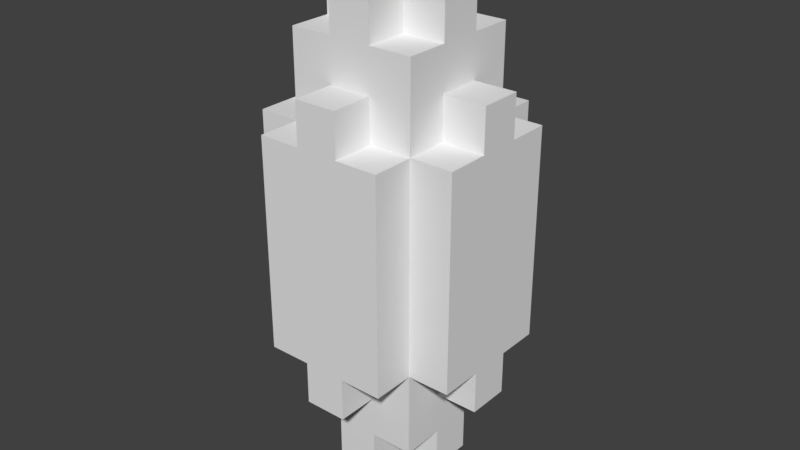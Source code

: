 # Source: RedCrystalTurret.blend  (saved by Blender 2.79.0; exported with 4.5.12 LTS)
import bpy
from mathutils import Matrix  # noqa: F401  (used for matrix-valued properties, if any)

bpy.ops.wm.read_factory_settings(use_empty=True)
scene = bpy.context.scene
scene.name = 'Scene'

# ---- collections
col_collection_1 = bpy.data.collections.new('Collection 1'); scene.collection.children.link(col_collection_1)

# ---- world
world_world = bpy.data.worlds.new('World'); scene.world = world_world
world_world.color = (0.05088, 0.05088, 0.05088)
world_world.use_sun_shadow = False
world_world.sun_shadow_jitter_overblur = 0.0
world_world.cycles.sampling_method = 'MANUAL'

# ---- meshes
me_redcrystalturret = bpy.data.meshes.new('RedCrystalTurret')
me_redcrystalturret.from_pydata([(-0.02699, -0.02699, -0.3508), (-0.02699, -0.02699, -0.2968), (-0.02699, 0.02699, -0.2968), (-0.02699, 0.02699, -0.3508), (-0.02699, -0.08096, -0.2968), (-0.02699, -0.08096, -0.2429), (-0.02699, -0.02699, -0.2429), (-0.08096, -0.02699, -0.2968), (-0.08096, -0.02699, -0.2429), (-0.08096, 0.02699, -0.2429), (-0.08096, 0.02699, -0.2968), (-0.02699, 0.02699, -0.2429), (-0.02699, 0.08096, -0.2429), (-0.02699, 0.08096, -0.2968), (-0.08096, -0.08096, -0.2429), (-0.08096, -0.08096, -0.1889), (-0.08096, -0.02699, -0.1889), (-0.08096, 0.02699, -0.1889), (-0.08096, 0.08096, -0.1889), (-0.08096, 0.08096, -0.2429), (-0.02699, -0.1349, -0.1889), (-0.02699, -0.1349, -0.1349), (-0.02699, -0.08096, -0.1349), (-0.02699, -0.08096, -0.1889), (-0.08096, -0.08096, -0.1349), (-0.08096, -0.02699, -0.1349), (-0.1349, -0.02699, -0.1889), (-0.1349, -0.02699, -0.1349), (-0.1349, 0.02699, -0.1349), (-0.1349, 0.02699, -0.1889), (-0.08096, 0.02699, -0.1349), (-0.08096, 0.08096, -0.1349), (-0.02699, 0.08096, -0.1889), (-0.02699, 0.08096, -0.1349), (-0.02699, 0.1349, -0.1349), (-0.02699, 0.1349, -0.1889), (-0.08096, -0.1349, -0.1349), (-0.08096, -0.1349, -0.08096), (-0.08096, -0.08096, -0.08096), (-0.1349, -0.08096, -0.1349), (-0.1349, -0.08096, -0.08096), (-0.1349, -0.02699, -0.08096), (-0.1349, 0.02699, -0.08096), (-0.1349, 0.08096, -0.08096), (-0.1349, 0.08096, -0.1349), (-0.08096, 0.08096, -0.08096), (-0.08096, 0.1349, -0.08096), (-0.08096, 0.1349, -0.1349), (-0.08096, -0.1349, -0.02699), (-0.08096, -0.08096, -0.02699), (-0.1349, -0.08096, -0.02699), (-0.1349, -0.02699, -0.02699), (-0.1349, 0.02699, -0.02699), (-0.1349, 0.08096, -0.02699), (-0.08096, 0.08096, -0.02699), (-0.08096, 0.1349, -0.02699), (-0.08096, -0.1349, 0.02699), (-0.08096, -0.08096, 0.02699), (-0.1349, -0.08096, 0.02699), (-0.1349, -0.02699, 0.02699), (-0.1349, 0.02699, 0.02699), (-0.1349, 0.08096, 0.02699), (-0.08096, 0.08096, 0.02699), (-0.08096, 0.1349, 0.02699), (-0.08096, -0.1349, 0.08096), (-0.08096, -0.08096, 0.08096), (-0.1349, -0.08096, 0.08096), (-0.1349, -0.02699, 0.08096), (-0.1349, 0.02699, 0.08096), (-0.1349, 0.08096, 0.08096), (-0.08096, 0.08096, 0.08096), (-0.08096, 0.1349, 0.08096), (-0.08096, -0.1349, 0.1349), (-0.08096, -0.08096, 0.1349), (-0.1349, -0.08096, 0.1349), (-0.1349, -0.02699, 0.1349), (-0.1349, 0.02699, 0.1349), (-0.1349, 0.08096, 0.1349), (-0.08096, 0.08096, 0.1349), (-0.08096, 0.1349, 0.1349), (-0.02699, -0.1349, 0.1349), (-0.02699, -0.1349, 0.1889), (-0.02699, -0.08096, 0.1889), (-0.02699, -0.08096, 0.1349), (-0.08096, -0.08096, 0.1889), (-0.08096, -0.02699, 0.1889), (-0.08096, -0.02699, 0.1349), (-0.1349, -0.02699, 0.1889), (-0.1349, 0.02699, 0.1889), (-0.08096, 0.02699, 0.1349), (-0.08096, 0.02699, 0.1889), (-0.08096, 0.08096, 0.1889), (-0.02699, 0.08096, 0.1349), (-0.02699, 0.08096, 0.1889), (-0.02699, 0.1349, 0.1889), (-0.02699, 0.1349, 0.1349), (-0.08096, -0.08096, 0.2429), (-0.08096, -0.02699, 0.2429), (-0.08096, 0.02699, 0.2429), (-0.08096, 0.08096, 0.2429), (-0.02699, -0.08096, 0.2429), (-0.02699, -0.08096, 0.2968), (-0.02699, -0.02699, 0.2968), (-0.02699, -0.02699, 0.2429), (-0.08096, -0.02699, 0.2968), (-0.08096, 0.02699, 0.2968), (-0.02699, 0.02699, 0.2429), (-0.02699, 0.02699, 0.2968), (-0.02699, 0.08096, 0.2968), (-0.02699, 0.08096, 0.2429), (-0.02699, -0.02699, 0.3508), (-0.02699, 0.02699, 0.3508), (0.02699, -0.02699, -0.3508), (0.02699, 0.02699, -0.3508), (0.02699, 0.02699, -0.2968), (0.02699, -0.02699, -0.2968), (0.02699, -0.08096, -0.2968), (0.02699, -0.02699, -0.2429), (0.02699, -0.08096, -0.2429), (0.08096, -0.02699, -0.2968), (0.08096, 0.02699, -0.2968), (0.08096, 0.02699, -0.2429), (0.08096, -0.02699, -0.2429), (0.02699, 0.08096, -0.2968), (0.02699, 0.08096, -0.2429), (0.02699, 0.02699, -0.2429), (0.08096, -0.08096, -0.2429), (0.08096, -0.02699, -0.1889), (0.08096, -0.08096, -0.1889), (0.08096, 0.02699, -0.1889), (0.08096, 0.08096, -0.2429), (0.08096, 0.08096, -0.1889), (0.02699, -0.1349, -0.1889), (0.02699, -0.08096, -0.1889), (0.02699, -0.08096, -0.1349), (0.02699, -0.1349, -0.1349), (0.08096, -0.02699, -0.1349), (0.08096, -0.08096, -0.1349), (0.1349, -0.02699, -0.1889), (0.1349, 0.02699, -0.1889), (0.1349, 0.02699, -0.1349), (0.1349, -0.02699, -0.1349), (0.08096, 0.08096, -0.1349), (0.08096, 0.02699, -0.1349), (0.02699, 0.08096, -0.1889), (0.02699, 0.1349, -0.1889), (0.02699, 0.1349, -0.1349), (0.02699, 0.08096, -0.1349), (0.08096, -0.1349, -0.1349), (0.08096, -0.08096, -0.08096), (0.08096, -0.1349, -0.08096), (0.1349, -0.08096, -0.1349), (0.1349, -0.02699, -0.08096), (0.1349, -0.08096, -0.08096), (0.1349, 0.02699, -0.08096), (0.1349, 0.08096, -0.1349), (0.1349, 0.08096, -0.08096), (0.08096, 0.1349, -0.1349), (0.08096, 0.1349, -0.08096), (0.08096, 0.08096, -0.08096), (0.08096, -0.08096, -0.02699), (0.08096, -0.1349, -0.02699), (0.1349, -0.02699, -0.02699), (0.1349, -0.08096, -0.02699), (0.1349, 0.02699, -0.02699), (0.1349, 0.08096, -0.02699), (0.08096, 0.1349, -0.02699), (0.08096, 0.08096, -0.02699), (0.08096, -0.08096, 0.02699), (0.08096, -0.1349, 0.02699), (0.1349, -0.02699, 0.02699), (0.1349, -0.08096, 0.02699), (0.1349, 0.02699, 0.02699), (0.1349, 0.08096, 0.02699), (0.08096, 0.1349, 0.02699), (0.08096, 0.08096, 0.02699), (0.08096, -0.08096, 0.08096), (0.08096, -0.1349, 0.08096), (0.1349, -0.02699, 0.08096), (0.1349, -0.08096, 0.08096), (0.1349, 0.02699, 0.08096), (0.1349, 0.08096, 0.08096), (0.08096, 0.1349, 0.08096), (0.08096, 0.08096, 0.08096), (0.08096, -0.08096, 0.1349), (0.08096, -0.1349, 0.1349), (0.1349, -0.02699, 0.1349), (0.1349, -0.08096, 0.1349), (0.1349, 0.02699, 0.1349), (0.1349, 0.08096, 0.1349), (0.08096, 0.1349, 0.1349), (0.08096, 0.08096, 0.1349), (0.02699, -0.1349, 0.1349), (0.02699, -0.08096, 0.1349), (0.02699, -0.08096, 0.1889), (0.02699, -0.1349, 0.1889), (0.08096, -0.02699, 0.1349), (0.08096, -0.02699, 0.1889), (0.08096, -0.08096, 0.1889), (0.1349, 0.02699, 0.1889), (0.1349, -0.02699, 0.1889), (0.08096, 0.02699, 0.1349), (0.08096, 0.08096, 0.1889), (0.08096, 0.02699, 0.1889), (0.02699, 0.08096, 0.1349), (0.02699, 0.1349, 0.1349), (0.02699, 0.1349, 0.1889), (0.02699, 0.08096, 0.1889), (0.08096, -0.02699, 0.2429), (0.08096, -0.08096, 0.2429), (0.08096, 0.02699, 0.2429), (0.08096, 0.08096, 0.2429), (0.02699, -0.08096, 0.2429), (0.02699, -0.02699, 0.2429), (0.02699, -0.02699, 0.2968), (0.02699, -0.08096, 0.2968), (0.08096, 0.02699, 0.2968), (0.08096, -0.02699, 0.2968), (0.02699, 0.02699, 0.2429), (0.02699, 0.08096, 0.2429), (0.02699, 0.08096, 0.2968), (0.02699, 0.02699, 0.2968), (0.02699, 0.02699, 0.3508), (0.02699, -0.02699, 0.3508), (-0.02699, -0.1349, -0.08096), (0.02699, -0.1349, -0.08096), (-0.02699, -0.1349, -0.02699), (0.02699, -0.1349, -0.02699), (-0.02699, -0.1349, 0.02699), (0.02699, -0.1349, 0.02699), (-0.02699, -0.1349, 0.08096), (0.02699, -0.1349, 0.08096), (-0.02699, 0.1349, -0.08096), (0.02699, 0.1349, -0.08096), (-0.02699, 0.1349, -0.02699), (0.02699, 0.1349, -0.02699), (-0.02699, 0.1349, 0.02699), (0.02699, 0.1349, 0.02699), (-0.02699, 0.1349, 0.08096), (0.02699, 0.1349, 0.08096)], [], [(0, 1, 2, 3), (4, 5, 6, 1), (7, 8, 9, 10), (2, 11, 12, 13), (14, 15, 16, 8), (8, 16, 17, 9), (9, 17, 18, 19), (20, 21, 22, 23), (15, 24, 25, 16), (26, 27, 28, 29), (17, 30, 31, 18), (32, 33, 34, 35), (36, 37, 38, 24), (39, 40, 41, 27), (27, 41, 42, 28), (28, 42, 43, 44), (31, 45, 46, 47), (37, 48, 49, 38), (40, 50, 51, 41), (41, 51, 52, 42), (42, 52, 53, 43), (45, 54, 55, 46), (48, 56, 57, 49), (50, 58, 59, 51), (51, 59, 60, 52), (52, 60, 61, 53), (54, 62, 63, 55), (56, 64, 65, 57), (58, 66, 67, 59), (59, 67, 68, 60), (60, 68, 69, 61), (62, 70, 71, 63), (64, 72, 73, 65), (66, 74, 75, 67), (67, 75, 76, 68), (68, 76, 77, 69), (70, 78, 79, 71), (80, 81, 82, 83), (73, 84, 85, 86), (75, 87, 88, 76), (89, 90, 91, 78), (92, 93, 94, 95), (84, 96, 97, 85), (85, 97, 98, 90), (90, 98, 99, 91), (100, 101, 102, 103), (97, 104, 105, 98), (106, 107, 108, 109), (102, 110, 111, 107), (112, 113, 114, 115), (116, 115, 117, 118), (119, 120, 121, 122), (114, 123, 124, 125), (126, 122, 127, 128), (122, 121, 129, 127), (121, 130, 131, 129), (132, 133, 134, 135), (128, 127, 136, 137), (138, 139, 140, 141), (129, 131, 142, 143), (144, 145, 146, 147), (148, 137, 149, 150), (151, 141, 152, 153), (141, 140, 154, 152), (140, 155, 156, 154), (142, 157, 158, 159), (150, 149, 160, 161), (153, 152, 162, 163), (152, 154, 164, 162), (154, 156, 165, 164), (159, 158, 166, 167), (161, 160, 168, 169), (163, 162, 170, 171), (162, 164, 172, 170), (164, 165, 173, 172), (167, 166, 174, 175), (169, 168, 176, 177), (171, 170, 178, 179), (170, 172, 180, 178), (172, 173, 181, 180), (175, 174, 182, 183), (177, 176, 184, 185), (179, 178, 186, 187), (178, 180, 188, 186), (180, 181, 189, 188), (183, 182, 190, 191), (192, 193, 194, 195), (184, 196, 197, 198), (186, 188, 199, 200), (201, 191, 202, 203), (204, 205, 206, 207), (198, 197, 208, 209), (197, 203, 210, 208), (203, 202, 211, 210), (212, 213, 214, 215), (208, 210, 216, 217), (218, 219, 220, 221), (214, 221, 222, 223), (0, 112, 115, 1), (4, 116, 118, 5), (7, 1, 6, 8), (115, 119, 122, 117), (14, 5, 23, 15), (5, 118, 133, 23), (118, 126, 128, 133), (20, 132, 135, 21), (15, 23, 22, 24), (133, 128, 137, 134), (26, 16, 25, 27), (127, 138, 141, 136), (36, 21, 224, 37), (21, 135, 225, 224), (135, 148, 150, 225), (39, 24, 38, 40), (137, 151, 153, 149), (37, 224, 226, 48), (224, 225, 227, 226), (225, 150, 161, 227), (40, 38, 49, 50), (149, 153, 163, 160), (48, 226, 228, 56), (226, 227, 229, 228), (227, 161, 169, 229), (50, 49, 57, 58), (160, 163, 171, 168), (56, 228, 230, 64), (228, 229, 231, 230), (229, 169, 177, 231), (58, 57, 65, 66), (168, 171, 179, 176), (64, 230, 80, 72), (230, 231, 192, 80), (231, 177, 185, 192), (66, 65, 73, 74), (176, 179, 187, 184), (80, 192, 195, 81), (73, 83, 82, 84), (193, 184, 198, 194), (75, 86, 85, 87), (196, 186, 200, 197), (84, 82, 100, 96), (82, 194, 212, 100), (194, 198, 209, 212), (100, 212, 215, 101), (97, 103, 102, 104), (213, 208, 217, 214), (102, 214, 223, 110), (3, 2, 114, 113), (10, 9, 11, 2), (114, 125, 121, 120), (13, 12, 124, 123), (19, 18, 32, 12), (12, 32, 144, 124), (124, 144, 131, 130), (29, 28, 30, 17), (129, 143, 140, 139), (18, 31, 33, 32), (144, 147, 142, 131), (35, 34, 146, 145), (44, 43, 45, 31), (142, 159, 156, 155), (47, 46, 232, 34), (34, 232, 233, 146), (146, 233, 158, 157), (43, 53, 54, 45), (159, 167, 165, 156), (46, 55, 234, 232), (232, 234, 235, 233), (233, 235, 166, 158), (53, 61, 62, 54), (167, 175, 173, 165), (55, 63, 236, 234), (234, 236, 237, 235), (235, 237, 174, 166), (61, 69, 70, 62), (175, 183, 181, 173), (63, 71, 238, 236), (236, 238, 239, 237), (237, 239, 182, 174), (69, 77, 78, 70), (183, 191, 189, 181), (71, 79, 95, 238), (238, 95, 205, 239), (239, 205, 190, 182), (76, 88, 90, 89), (201, 203, 199, 188), (78, 91, 93, 92), (204, 207, 202, 191), (95, 94, 206, 205), (91, 99, 109, 93), (93, 109, 219, 207), (207, 219, 211, 202), (98, 105, 107, 106), (218, 221, 216, 210), (109, 108, 220, 219), (107, 111, 222, 221), (0, 3, 113, 112), (4, 1, 115, 116), (7, 10, 2, 1), (115, 114, 120, 119), (2, 13, 123, 114), (14, 8, 6, 5), (118, 117, 122, 126), (9, 19, 12, 11), (125, 124, 130, 121), (20, 23, 133, 132), (26, 29, 17, 16), (127, 129, 139, 138), (32, 35, 145, 144), (36, 24, 22, 21), (135, 134, 137, 148), (39, 27, 25, 24), (137, 136, 141, 151), (28, 44, 31, 30), (143, 142, 155, 140), (31, 47, 34, 33), (147, 146, 157, 142), (72, 80, 83, 73), (192, 185, 184, 193), (74, 73, 86, 75), (184, 187, 186, 196), (76, 89, 78, 77), (201, 188, 189, 191), (78, 92, 95, 79), (204, 191, 190, 205), (81, 195, 194, 82), (87, 85, 90, 88), (197, 200, 199, 203), (93, 207, 206, 94), (96, 100, 103, 97), (212, 209, 208, 213), (98, 106, 109, 99), (218, 210, 211, 219), (101, 215, 214, 102), (104, 102, 107, 105), (214, 217, 216, 221), (107, 221, 220, 108), (110, 223, 222, 111)])
_ca = me_redcrystalturret.color_attributes.new('Col', 'BYTE_COLOR', 'CORNER')
_ca.data.foreach_set('color', [1.0, 0.07421, 0.06848, 1.0, 1.0, 0.07421, 0.06848, 1.0, 1.0, 0.07421, 0.06848, 1.0, 1.0, 0.07421, 0.06848, 1.0, 1.0, 0.07421, 0.06848, 1.0, 1.0, 0.07421, 0.06848, 1.0, 1.0, 0.07421, 0.06848, 1.0, 1.0, 0.07421, 0.06848, 1.0, 1.0, 0.07421, 0.06848, 1.0, 1.0, 0.07421, 0.06848, 1.0, 1.0, 0.07421, 0.06848, 1.0, 1.0, 0.07421, 0.06848, 1.0, 1.0, 0.07421, 0.06848, 1.0, 1.0, 0.07421, 0.06848, 1.0, 1.0, 0.07421, 0.06848, 1.0, 1.0, 0.07421, 0.06848, 1.0, 0.956, 0.02624, 0.02624, 1.0, 0.956, 0.02624, 0.02624, 1.0, 0.956, 0.02624, 0.02624, 1.0, 0.956, 0.02624, 0.02624, 1.0, 1.0, 0.07421, 0.06848, 1.0, 1.0, 0.07421, 0.06848, 1.0, 1.0, 0.07421, 0.06848, 1.0, 1.0, 0.07421, 0.06848, 1.0, 1.0, 0.07421, 0.06848, 1.0, 1.0, 0.07421, 0.06848, 1.0, 1.0, 0.07421, 0.06848, 1.0, 1.0, 0.07421, 0.06848, 1.0, 1.0, 0.07421, 0.06848, 1.0, 1.0, 0.07421, 0.06848, 1.0, 1.0, 0.07421, 0.06848, 1.0, 1.0, 0.07421, 0.06848, 1.0, 1.0, 0.07421, 0.06848, 1.0, 1.0, 0.07421, 0.06848, 1.0, 1.0, 0.07421, 0.06848, 1.0, 1.0, 0.07421, 0.06848, 1.0, 1.0, 0.07421, 0.06848, 1.0, 1.0, 0.07421, 0.06848, 1.0, 1.0, 0.07421, 0.06848, 1.0, 1.0, 0.07421, 0.06848, 1.0, 1.0, 0.07421, 0.06848, 1.0, 1.0, 0.07421, 0.06848, 1.0, 1.0, 0.07421, 0.06848, 1.0, 1.0, 0.07421, 0.06848, 1.0, 1.0, 0.07421, 0.06848, 1.0, 1.0, 0.07421, 0.06848, 1.0, 1.0, 0.07421, 0.06848, 1.0, 1.0, 0.07421, 0.06848, 1.0, 0.956, 0.02624, 0.02624, 1.0, 0.956, 0.02624, 0.02624, 1.0, 0.956, 0.02624, 0.02624, 1.0, 0.956, 0.02624, 0.02624, 1.0, 1.0, 0.07421, 0.06848, 1.0, 1.0, 0.07421, 0.06848, 1.0, 1.0, 0.07421, 0.06848, 1.0, 1.0, 0.07421, 0.06848, 1.0, 1.0, 0.07421, 0.06848, 1.0, 1.0, 0.07421, 0.06848, 1.0, 1.0, 0.07421, 0.06848, 1.0, 1.0, 0.07421, 0.06848, 1.0, 0.956, 0.02624, 0.02624, 1.0, 0.956, 0.02624, 0.02624, 1.0, 0.956, 0.02624, 0.02624, 1.0, 0.956, 0.02624, 0.02624, 1.0, 1.0, 0.07421, 0.06848, 1.0, 1.0, 0.07421, 0.06848, 1.0, 1.0, 0.07421, 0.06848, 1.0, 1.0, 0.07421, 0.06848, 1.0, 1.0, 0.07421, 0.06848, 1.0, 1.0, 0.07421, 0.06848, 1.0, 1.0, 0.07421, 0.06848, 1.0, 1.0, 0.07421, 0.06848, 1.0, 1.0, 0.07421, 0.06848, 1.0, 1.0, 0.07421, 0.06848, 1.0, 1.0, 0.07421, 0.06848, 1.0, 1.0, 0.07421, 0.06848, 1.0, 0.6038, 1.0, 1.0, 1.0, 0.6038, 1.0, 1.0, 1.0, 0.6038, 1.0, 1.0, 1.0, 0.6038, 1.0, 1.0, 1.0, 1.0, 0.07421, 0.06848, 1.0, 1.0, 0.07421, 0.06848, 1.0, 1.0, 0.07421, 0.06848, 1.0, 1.0, 0.07421, 0.06848, 1.0, 0.956, 0.02624, 0.02624, 1.0, 0.956, 0.02624, 0.02624, 1.0, 0.956, 0.02624, 0.02624, 1.0, 0.956, 0.02624, 0.02624, 1.0, 1.0, 0.07421, 0.06848, 1.0, 1.0, 0.07421, 0.06848, 1.0, 1.0, 0.07421, 0.06848, 1.0, 1.0, 0.07421, 0.06848, 1.0, 1.0, 0.07421, 0.06848, 1.0, 1.0, 0.07421, 0.06848, 1.0, 1.0, 0.07421, 0.06848, 1.0, 1.0, 0.07421, 0.06848, 1.0, 0.6038, 1.0, 1.0, 1.0, 0.6038, 1.0, 1.0, 1.0, 0.6038, 1.0, 1.0, 1.0, 0.6038, 1.0, 1.0, 1.0, 1.0, 0.07421, 0.06848, 1.0, 1.0, 0.07421, 0.06848, 1.0, 1.0, 0.07421, 0.06848, 1.0, 1.0, 0.07421, 0.06848, 1.0, 1.0, 0.07421, 0.06848, 1.0, 1.0, 0.07421, 0.06848, 1.0, 1.0, 0.07421, 0.06848, 1.0, 1.0, 0.07421, 0.06848, 1.0, 1.0, 0.07421, 0.06848, 1.0, 1.0, 0.07421, 0.06848, 1.0, 1.0, 0.07421, 0.06848, 1.0, 1.0, 0.07421, 0.06848, 1.0, 1.0, 0.07421, 0.06848, 1.0, 1.0, 0.07421, 0.06848, 1.0, 1.0, 0.07421, 0.06848, 1.0, 1.0, 0.07421, 0.06848, 1.0, 0.6038, 1.0, 1.0, 1.0, 0.6038, 1.0, 1.0, 1.0, 0.6038, 1.0, 1.0, 1.0, 0.6038, 1.0, 1.0, 1.0, 1.0, 0.07421, 0.06848, 1.0, 1.0, 0.07421, 0.06848, 1.0, 1.0, 0.07421, 0.06848, 1.0, 1.0, 0.07421, 0.06848, 1.0, 0.956, 0.02624, 0.02624, 1.0, 0.956, 0.02624, 0.02624, 1.0, 0.956, 0.02624, 0.02624, 1.0, 0.956, 0.02624, 0.02624, 1.0, 1.0, 0.07421, 0.06848, 1.0, 1.0, 0.07421, 0.06848, 1.0, 1.0, 0.07421, 0.06848, 1.0, 1.0, 0.07421, 0.06848, 1.0, 0.956, 0.02624, 0.02624, 1.0, 0.956, 0.02624, 0.02624, 1.0, 0.956, 0.02624, 0.02624, 1.0, 0.956, 0.02624, 0.02624, 1.0, 1.0, 0.07421, 0.06848, 1.0, 1.0, 0.07421, 0.06848, 1.0, 1.0, 0.07421, 0.06848, 1.0, 1.0, 0.07421, 0.06848, 1.0, 1.0, 0.07421, 0.06848, 1.0, 1.0, 0.07421, 0.06848, 1.0, 1.0, 0.07421, 0.06848, 1.0, 1.0, 0.07421, 0.06848, 1.0, 1.0, 0.07421, 0.06848, 1.0, 1.0, 0.07421, 0.06848, 1.0, 1.0, 0.07421, 0.06848, 1.0, 1.0, 0.07421, 0.06848, 1.0, 1.0, 0.07421, 0.06848, 1.0, 1.0, 0.07421, 0.06848, 1.0, 1.0, 0.07421, 0.06848, 1.0, 1.0, 0.07421, 0.06848, 1.0, 1.0, 0.07421, 0.06848, 1.0, 1.0, 0.07421, 0.06848, 1.0, 1.0, 0.07421, 0.06848, 1.0, 1.0, 0.07421, 0.06848, 1.0, 1.0, 0.07421, 0.06848, 1.0, 1.0, 0.07421, 0.06848, 1.0, 1.0, 0.07421, 0.06848, 1.0, 1.0, 0.07421, 0.06848, 1.0, 1.0, 0.07421, 0.06848, 1.0, 1.0, 0.07421, 0.06848, 1.0, 1.0, 0.07421, 0.06848, 1.0, 1.0, 0.07421, 0.06848, 1.0, 1.0, 0.07421, 0.06848, 1.0, 1.0, 0.07421, 0.06848, 1.0, 1.0, 0.07421, 0.06848, 1.0, 1.0, 0.07421, 0.06848, 1.0, 0.956, 0.02624, 0.02624, 1.0, 0.956, 0.02624, 0.02624, 1.0, 0.956, 0.02624, 0.02624, 1.0, 0.956, 0.02624, 0.02624, 1.0, 1.0, 0.07421, 0.06848, 1.0, 1.0, 0.07421, 0.06848, 1.0, 1.0, 0.07421, 0.06848, 1.0, 1.0, 0.07421, 0.06848, 1.0, 1.0, 0.07421, 0.06848, 1.0, 1.0, 0.07421, 0.06848, 1.0, 1.0, 0.07421, 0.06848, 1.0, 1.0, 0.07421, 0.06848, 1.0, 1.0, 0.07421, 0.06848, 1.0, 1.0, 0.07421, 0.06848, 1.0, 1.0, 0.07421, 0.06848, 1.0, 1.0, 0.07421, 0.06848, 1.0, 1.0, 0.07421, 0.06848, 1.0, 1.0, 0.07421, 0.06848, 1.0, 1.0, 0.07421, 0.06848, 1.0, 1.0, 0.07421, 0.06848, 1.0, 1.0, 0.07421, 0.06848, 1.0, 1.0, 0.07421, 0.06848, 1.0, 1.0, 0.07421, 0.06848, 1.0, 1.0, 0.07421, 0.06848, 1.0, 1.0, 0.07421, 0.06848, 1.0, 1.0, 0.07421, 0.06848, 1.0, 1.0, 0.07421, 0.06848, 1.0, 1.0, 0.07421, 0.06848, 1.0, 1.0, 0.07421, 0.06848, 1.0, 1.0, 0.07421, 0.06848, 1.0, 1.0, 0.07421, 0.06848, 1.0, 1.0, 0.07421, 0.06848, 1.0, 1.0, 0.07421, 0.06848, 1.0, 1.0, 0.07421, 0.06848, 1.0, 1.0, 0.07421, 0.06848, 1.0, 1.0, 0.07421, 0.06848, 1.0, 0.956, 0.02624, 0.02624, 1.0, 0.956, 0.02624, 0.02624, 1.0, 0.956, 0.02624, 0.02624, 1.0, 0.956, 0.02624, 0.02624, 1.0, 1.0, 0.07421, 0.06848, 1.0, 1.0, 0.07421, 0.06848, 1.0, 1.0, 0.07421, 0.06848, 1.0, 1.0, 0.07421, 0.06848, 1.0, 1.0, 0.07421, 0.06848, 1.0, 1.0, 0.07421, 0.06848, 1.0, 1.0, 0.07421, 0.06848, 1.0, 1.0, 0.07421, 0.06848, 1.0, 1.0, 0.07421, 0.06848, 1.0, 1.0, 0.07421, 0.06848, 1.0, 1.0, 0.07421, 0.06848, 1.0, 1.0, 0.07421, 0.06848, 1.0, 1.0, 0.07421, 0.06848, 1.0, 1.0, 0.07421, 0.06848, 1.0, 1.0, 0.07421, 0.06848, 1.0, 1.0, 0.07421, 0.06848, 1.0, 1.0, 0.07421, 0.06848, 1.0, 1.0, 0.07421, 0.06848, 1.0, 1.0, 0.07421, 0.06848, 1.0, 1.0, 0.07421, 0.06848, 1.0, 1.0, 0.07421, 0.06848, 1.0, 1.0, 0.07421, 0.06848, 1.0, 1.0, 0.07421, 0.06848, 1.0, 1.0, 0.07421, 0.06848, 1.0, 1.0, 0.07421, 0.06848, 1.0, 1.0, 0.07421, 0.06848, 1.0, 1.0, 0.07421, 0.06848, 1.0, 1.0, 0.07421, 0.06848, 1.0, 1.0, 0.07421, 0.06848, 1.0, 1.0, 0.07421, 0.06848, 1.0, 1.0, 0.07421, 0.06848, 1.0, 1.0, 0.07421, 0.06848, 1.0, 1.0, 0.07421, 0.06848, 1.0, 1.0, 0.07421, 0.06848, 1.0, 1.0, 0.07421, 0.06848, 1.0, 1.0, 0.07421, 0.06848, 1.0, 0.956, 0.02624, 0.02624, 1.0, 0.956, 0.02624, 0.02624, 1.0, 0.956, 0.02624, 0.02624, 1.0, 0.956, 0.02624, 0.02624, 1.0, 1.0, 0.07421, 0.06848, 1.0, 1.0, 0.07421, 0.06848, 1.0, 1.0, 0.07421, 0.06848, 1.0, 1.0, 0.07421, 0.06848, 1.0, 0.956, 0.02624, 0.02624, 1.0, 0.956, 0.02624, 0.02624, 1.0, 0.956, 0.02624, 0.02624, 1.0, 0.956, 0.02624, 0.02624, 1.0, 1.0, 0.07421, 0.06848, 1.0, 1.0, 0.07421, 0.06848, 1.0, 1.0, 0.07421, 0.06848, 1.0, 1.0, 0.07421, 0.06848, 1.0, 1.0, 0.07421, 0.06848, 1.0, 1.0, 0.07421, 0.06848, 1.0, 1.0, 0.07421, 0.06848, 1.0, 1.0, 0.07421, 0.06848, 1.0, 1.0, 0.07421, 0.06848, 1.0, 1.0, 0.07421, 0.06848, 1.0, 1.0, 0.07421, 0.06848, 1.0, 1.0, 0.07421, 0.06848, 1.0, 1.0, 0.07421, 0.06848, 1.0, 1.0, 0.07421, 0.06848, 1.0, 1.0, 0.07421, 0.06848, 1.0, 1.0, 0.07421, 0.06848, 1.0, 0.6038, 1.0, 1.0, 1.0, 0.6038, 1.0, 1.0, 1.0, 0.6038, 1.0, 1.0, 1.0, 0.6038, 1.0, 1.0, 1.0, 1.0, 0.07421, 0.06848, 1.0, 1.0, 0.07421, 0.06848, 1.0, 1.0, 0.07421, 0.06848, 1.0, 1.0, 0.07421, 0.06848, 1.0, 1.0, 0.07421, 0.06848, 1.0, 1.0, 0.07421, 0.06848, 1.0, 1.0, 0.07421, 0.06848, 1.0, 1.0, 0.07421, 0.06848, 1.0, 1.0, 0.07421, 0.06848, 1.0, 1.0, 0.07421, 0.06848, 1.0, 1.0, 0.07421, 0.06848, 1.0, 1.0, 0.07421, 0.06848, 1.0, 1.0, 0.07421, 0.06848, 1.0, 1.0, 0.07421, 0.06848, 1.0, 1.0, 0.07421, 0.06848, 1.0, 1.0, 0.07421, 0.06848, 1.0, 0.6038, 1.0, 1.0, 1.0, 0.6038, 1.0, 1.0, 1.0, 0.6038, 1.0, 1.0, 1.0, 0.6038, 1.0, 1.0, 1.0, 1.0, 0.07421, 0.06848, 1.0, 1.0, 0.07421, 0.06848, 1.0, 1.0, 0.07421, 0.06848, 1.0, 1.0, 0.07421, 0.06848, 1.0, 0.956, 0.02624, 0.02624, 1.0, 0.956, 0.02624, 0.02624, 1.0, 0.956, 0.02624, 0.02624, 1.0, 0.956, 0.02624, 0.02624, 1.0, 0.956, 0.02624, 0.02624, 1.0, 0.956, 0.02624, 0.02624, 1.0, 0.956, 0.02624, 0.02624, 1.0, 0.956, 0.02624, 0.02624, 1.0, 1.0, 0.07421, 0.06848, 1.0, 1.0, 0.07421, 0.06848, 1.0, 1.0, 0.07421, 0.06848, 1.0, 1.0, 0.07421, 0.06848, 1.0, 0.6038, 1.0, 1.0, 1.0, 0.6038, 1.0, 1.0, 1.0, 0.6038, 1.0, 1.0, 1.0, 0.6038, 1.0, 1.0, 1.0, 1.0, 0.07421, 0.06848, 1.0, 1.0, 0.07421, 0.06848, 1.0, 1.0, 0.07421, 0.06848, 1.0, 1.0, 0.07421, 0.06848, 1.0, 1.0, 0.07421, 0.06848, 1.0, 1.0, 0.07421, 0.06848, 1.0, 1.0, 0.07421, 0.06848, 1.0, 1.0, 0.07421, 0.06848, 1.0, 1.0, 0.07421, 0.06848, 1.0, 1.0, 0.07421, 0.06848, 1.0, 1.0, 0.07421, 0.06848, 1.0, 1.0, 0.07421, 0.06848, 1.0, 0.956, 0.02624, 0.02624, 1.0, 0.956, 0.02624, 0.02624, 1.0, 0.956, 0.02624, 0.02624, 1.0, 0.956, 0.02624, 0.02624, 1.0, 1.0, 0.07421, 0.06848, 1.0, 1.0, 0.07421, 0.06848, 1.0, 1.0, 0.07421, 0.06848, 1.0, 1.0, 0.07421, 0.06848, 1.0, 0.956, 0.02624, 0.02624, 1.0, 0.956, 0.02624, 0.02624, 1.0, 0.956, 0.02624, 0.02624, 1.0, 0.956, 0.02624, 0.02624, 1.0, 1.0, 0.07421, 0.06848, 1.0, 1.0, 0.07421, 0.06848, 1.0, 1.0, 0.07421, 0.06848, 1.0, 1.0, 0.07421, 0.06848, 1.0, 1.0, 0.07421, 0.06848, 1.0, 1.0, 0.07421, 0.06848, 1.0, 1.0, 0.07421, 0.06848, 1.0, 1.0, 0.07421, 0.06848, 1.0, 1.0, 0.07421, 0.06848, 1.0, 1.0, 0.07421, 0.06848, 1.0, 1.0, 0.07421, 0.06848, 1.0, 1.0, 0.07421, 0.06848, 1.0, 1.0, 0.07421, 0.06848, 1.0, 1.0, 0.07421, 0.06848, 1.0, 1.0, 0.07421, 0.06848, 1.0, 1.0, 0.07421, 0.06848, 1.0, 0.956, 0.02624, 0.02624, 1.0, 0.956, 0.02624, 0.02624, 1.0, 0.956, 0.02624, 0.02624, 1.0, 0.956, 0.02624, 0.02624, 1.0, 1.0, 0.07421, 0.06848, 1.0, 1.0, 0.07421, 0.06848, 1.0, 1.0, 0.07421, 0.06848, 1.0, 1.0, 0.07421, 0.06848, 1.0, 0.956, 0.02624, 0.02624, 1.0, 0.956, 0.02624, 0.02624, 1.0, 0.956, 0.02624, 0.02624, 1.0, 0.956, 0.02624, 0.02624, 1.0, 1.0, 0.07421, 0.06848, 1.0, 1.0, 0.07421, 0.06848, 1.0, 1.0, 0.07421, 0.06848, 1.0, 1.0, 0.07421, 0.06848, 1.0, 1.0, 0.07421, 0.06848, 1.0, 1.0, 0.07421, 0.06848, 1.0, 1.0, 0.07421, 0.06848, 1.0, 1.0, 0.07421, 0.06848, 1.0, 1.0, 0.07421, 0.06848, 1.0, 1.0, 0.07421, 0.06848, 1.0, 1.0, 0.07421, 0.06848, 1.0, 1.0, 0.07421, 0.06848, 1.0, 1.0, 0.07421, 0.06848, 1.0, 1.0, 0.07421, 0.06848, 1.0, 1.0, 0.07421, 0.06848, 1.0, 1.0, 0.07421, 0.06848, 1.0, 1.0, 0.07421, 0.06848, 1.0, 1.0, 0.07421, 0.06848, 1.0, 1.0, 0.07421, 0.06848, 1.0, 1.0, 0.07421, 0.06848, 1.0, 1.0, 0.07421, 0.06848, 1.0, 1.0, 0.07421, 0.06848, 1.0, 1.0, 0.07421, 0.06848, 1.0, 1.0, 0.07421, 0.06848, 1.0, 1.0, 0.07421, 0.06848, 1.0, 1.0, 0.07421, 0.06848, 1.0, 1.0, 0.07421, 0.06848, 1.0, 1.0, 0.07421, 0.06848, 1.0, 1.0, 0.07421, 0.06848, 1.0, 1.0, 0.07421, 0.06848, 1.0, 1.0, 0.07421, 0.06848, 1.0, 1.0, 0.07421, 0.06848, 1.0, 1.0, 0.07421, 0.06848, 1.0, 1.0, 0.07421, 0.06848, 1.0, 1.0, 0.07421, 0.06848, 1.0, 1.0, 0.07421, 0.06848, 1.0, 0.956, 0.02624, 0.02624, 1.0, 0.956, 0.02624, 0.02624, 1.0, 0.956, 0.02624, 0.02624, 1.0, 0.956, 0.02624, 0.02624, 1.0, 0.956, 0.02624, 0.02624, 1.0, 0.956, 0.02624, 0.02624, 1.0, 0.956, 0.02624, 0.02624, 1.0, 0.956, 0.02624, 0.02624, 1.0, 1.0, 0.07421, 0.06848, 1.0, 1.0, 0.07421, 0.06848, 1.0, 1.0, 0.07421, 0.06848, 1.0, 1.0, 0.07421, 0.06848, 1.0, 1.0, 0.07421, 0.06848, 1.0, 1.0, 0.07421, 0.06848, 1.0, 1.0, 0.07421, 0.06848, 1.0, 1.0, 0.07421, 0.06848, 1.0, 1.0, 0.07421, 0.06848, 1.0, 1.0, 0.07421, 0.06848, 1.0, 1.0, 0.07421, 0.06848, 1.0, 1.0, 0.07421, 0.06848, 1.0, 1.0, 0.07421, 0.06848, 1.0, 1.0, 0.07421, 0.06848, 1.0, 1.0, 0.07421, 0.06848, 1.0, 1.0, 0.07421, 0.06848, 1.0, 1.0, 0.07421, 0.06848, 1.0, 1.0, 0.07421, 0.06848, 1.0, 1.0, 0.07421, 0.06848, 1.0, 1.0, 0.07421, 0.06848, 1.0, 1.0, 0.07421, 0.06848, 1.0, 1.0, 0.07421, 0.06848, 1.0, 1.0, 0.07421, 0.06848, 1.0, 1.0, 0.07421, 0.06848, 1.0, 1.0, 0.07421, 0.06848, 1.0, 1.0, 0.07421, 0.06848, 1.0, 1.0, 0.07421, 0.06848, 1.0, 1.0, 0.07421, 0.06848, 1.0, 0.956, 0.02624, 0.02624, 1.0, 0.956, 0.02624, 0.02624, 1.0, 0.956, 0.02624, 0.02624, 1.0, 0.956, 0.02624, 0.02624, 1.0, 1.0, 0.07421, 0.06848, 1.0, 1.0, 0.07421, 0.06848, 1.0, 1.0, 0.07421, 0.06848, 1.0, 1.0, 0.07421, 0.06848, 1.0, 0.956, 0.02624, 0.02624, 1.0, 0.956, 0.02624, 0.02624, 1.0, 0.956, 0.02624, 0.02624, 1.0, 0.956, 0.02624, 0.02624, 1.0, 1.0, 0.07421, 0.06848, 1.0, 1.0, 0.07421, 0.06848, 1.0, 1.0, 0.07421, 0.06848, 1.0, 1.0, 0.07421, 0.06848, 1.0, 1.0, 0.07421, 0.06848, 1.0, 1.0, 0.07421, 0.06848, 1.0, 1.0, 0.07421, 0.06848, 1.0, 1.0, 0.07421, 0.06848, 1.0, 1.0, 0.07421, 0.06848, 1.0, 1.0, 0.07421, 0.06848, 1.0, 1.0, 0.07421, 0.06848, 1.0, 1.0, 0.07421, 0.06848, 1.0, 0.6038, 1.0, 1.0, 1.0, 0.6038, 1.0, 1.0, 1.0, 0.6038, 1.0, 1.0, 1.0, 0.6038, 1.0, 1.0, 1.0, 1.0, 0.07421, 0.06848, 1.0, 1.0, 0.07421, 0.06848, 1.0, 1.0, 0.07421, 0.06848, 1.0, 1.0, 0.07421, 0.06848, 1.0, 1.0, 0.07421, 0.06848, 1.0, 1.0, 0.07421, 0.06848, 1.0, 1.0, 0.07421, 0.06848, 1.0, 1.0, 0.07421, 0.06848, 1.0, 1.0, 0.07421, 0.06848, 1.0, 1.0, 0.07421, 0.06848, 1.0, 1.0, 0.07421, 0.06848, 1.0, 1.0, 0.07421, 0.06848, 1.0, 1.0, 0.07421, 0.06848, 1.0, 1.0, 0.07421, 0.06848, 1.0, 1.0, 0.07421, 0.06848, 1.0, 1.0, 0.07421, 0.06848, 1.0, 0.6038, 1.0, 1.0, 1.0, 0.6038, 1.0, 1.0, 1.0, 0.6038, 1.0, 1.0, 1.0, 0.6038, 1.0, 1.0, 1.0, 1.0, 0.07421, 0.06848, 1.0, 1.0, 0.07421, 0.06848, 1.0, 1.0, 0.07421, 0.06848, 1.0, 1.0, 0.07421, 0.06848, 1.0, 1.0, 0.07421, 0.06848, 1.0, 1.0, 0.07421, 0.06848, 1.0, 1.0, 0.07421, 0.06848, 1.0, 1.0, 0.07421, 0.06848, 1.0, 1.0, 0.07421, 0.06848, 1.0, 1.0, 0.07421, 0.06848, 1.0, 1.0, 0.07421, 0.06848, 1.0, 1.0, 0.07421, 0.06848, 1.0, 1.0, 0.07421, 0.06848, 1.0, 1.0, 0.07421, 0.06848, 1.0, 1.0, 0.07421, 0.06848, 1.0, 1.0, 0.07421, 0.06848, 1.0, 0.6038, 1.0, 1.0, 1.0, 0.6038, 1.0, 1.0, 1.0, 0.6038, 1.0, 1.0, 1.0, 0.6038, 1.0, 1.0, 1.0, 0.956, 0.02624, 0.02624, 1.0, 0.956, 0.02624, 0.02624, 1.0, 0.956, 0.02624, 0.02624, 1.0, 0.956, 0.02624, 0.02624, 1.0, 1.0, 0.07421, 0.06848, 1.0, 1.0, 0.07421, 0.06848, 1.0, 1.0, 0.07421, 0.06848, 1.0, 1.0, 0.07421, 0.06848, 1.0, 1.0, 0.07421, 0.06848, 1.0, 1.0, 0.07421, 0.06848, 1.0, 1.0, 0.07421, 0.06848, 1.0, 1.0, 0.07421, 0.06848, 1.0, 1.0, 0.07421, 0.06848, 1.0, 1.0, 0.07421, 0.06848, 1.0, 1.0, 0.07421, 0.06848, 1.0, 1.0, 0.07421, 0.06848, 1.0, 1.0, 0.07421, 0.06848, 1.0, 1.0, 0.07421, 0.06848, 1.0, 1.0, 0.07421, 0.06848, 1.0, 1.0, 0.07421, 0.06848, 1.0, 1.0, 0.07421, 0.06848, 1.0, 1.0, 0.07421, 0.06848, 1.0, 1.0, 0.07421, 0.06848, 1.0, 1.0, 0.07421, 0.06848, 1.0, 0.956, 0.02624, 0.02624, 1.0, 0.956, 0.02624, 0.02624, 1.0, 0.956, 0.02624, 0.02624, 1.0, 0.956, 0.02624, 0.02624, 1.0, 0.956, 0.02624, 0.02624, 1.0, 0.956, 0.02624, 0.02624, 1.0, 0.956, 0.02624, 0.02624, 1.0, 0.956, 0.02624, 0.02624, 1.0, 1.0, 0.07421, 0.06848, 1.0, 1.0, 0.07421, 0.06848, 1.0, 1.0, 0.07421, 0.06848, 1.0, 1.0, 0.07421, 0.06848, 1.0, 1.0, 0.07421, 0.06848, 1.0, 1.0, 0.07421, 0.06848, 1.0, 1.0, 0.07421, 0.06848, 1.0, 1.0, 0.07421, 0.06848, 1.0, 1.0, 0.07421, 0.06848, 1.0, 1.0, 0.07421, 0.06848, 1.0, 1.0, 0.07421, 0.06848, 1.0, 1.0, 0.07421, 0.06848, 1.0, 1.0, 0.07421, 0.06848, 1.0, 1.0, 0.07421, 0.06848, 1.0, 1.0, 0.07421, 0.06848, 1.0, 1.0, 0.07421, 0.06848, 1.0, 1.0, 0.07421, 0.06848, 1.0, 1.0, 0.07421, 0.06848, 1.0, 1.0, 0.07421, 0.06848, 1.0, 1.0, 0.07421, 0.06848, 1.0, 0.956, 0.02624, 0.02624, 1.0, 0.956, 0.02624, 0.02624, 1.0, 0.956, 0.02624, 0.02624, 1.0, 0.956, 0.02624, 0.02624, 1.0, 1.0, 0.07421, 0.06848, 1.0, 1.0, 0.07421, 0.06848, 1.0, 1.0, 0.07421, 0.06848, 1.0, 1.0, 0.07421, 0.06848, 1.0, 0.956, 0.02624, 0.02624, 1.0, 0.956, 0.02624, 0.02624, 1.0, 0.956, 0.02624, 0.02624, 1.0, 0.956, 0.02624, 0.02624, 1.0, 1.0, 0.07421, 0.06848, 1.0, 1.0, 0.07421, 0.06848, 1.0, 1.0, 0.07421, 0.06848, 1.0, 1.0, 0.07421, 0.06848, 1.0, 1.0, 0.07421, 0.06848, 1.0, 1.0, 0.07421, 0.06848, 1.0, 1.0, 0.07421, 0.06848, 1.0, 1.0, 0.07421, 0.06848, 1.0, 1.0, 0.07421, 0.06848, 1.0, 1.0, 0.07421, 0.06848, 1.0, 1.0, 0.07421, 0.06848, 1.0, 1.0, 0.07421, 0.06848, 1.0, 1.0, 0.07421, 0.06848, 1.0, 1.0, 0.07421, 0.06848, 1.0, 1.0, 0.07421, 0.06848, 1.0, 1.0, 0.07421, 0.06848, 1.0, 1.0, 0.07421, 0.06848, 1.0, 1.0, 0.07421, 0.06848, 1.0, 1.0, 0.07421, 0.06848, 1.0, 1.0, 0.07421, 0.06848, 1.0, 1.0, 0.07421, 0.06848, 1.0, 1.0, 0.07421, 0.06848, 1.0, 1.0, 0.07421, 0.06848, 1.0, 1.0, 0.07421, 0.06848, 1.0, 0.956, 0.02624, 0.02624, 1.0, 0.956, 0.02624, 0.02624, 1.0, 0.956, 0.02624, 0.02624, 1.0, 0.956, 0.02624, 0.02624, 1.0, 1.0, 0.07421, 0.06848, 1.0, 1.0, 0.07421, 0.06848, 1.0, 1.0, 0.07421, 0.06848, 1.0, 1.0, 0.07421, 0.06848, 1.0, 1.0, 0.07421, 0.06848, 1.0, 1.0, 0.07421, 0.06848, 1.0, 1.0, 0.07421, 0.06848, 1.0, 1.0, 0.07421, 0.06848, 1.0, 0.956, 0.02624, 0.02624, 1.0, 0.956, 0.02624, 0.02624, 1.0, 0.956, 0.02624, 0.02624, 1.0, 0.956, 0.02624, 0.02624, 1.0, 1.0, 0.07421, 0.06848, 1.0, 1.0, 0.07421, 0.06848, 1.0, 1.0, 0.07421, 0.06848, 1.0, 1.0, 0.07421, 0.06848, 1.0, 1.0, 0.07421, 0.06848, 1.0, 1.0, 0.07421, 0.06848, 1.0, 1.0, 0.07421, 0.06848, 1.0, 1.0, 0.07421, 0.06848, 1.0, 1.0, 0.07421, 0.06848, 1.0, 1.0, 0.07421, 0.06848, 1.0, 1.0, 0.07421, 0.06848, 1.0, 1.0, 0.07421, 0.06848, 1.0, 1.0, 0.07421, 0.06848, 1.0, 1.0, 0.07421, 0.06848, 1.0, 1.0, 0.07421, 0.06848, 1.0, 1.0, 0.07421, 0.06848, 1.0, 1.0, 0.07421, 0.06848, 1.0, 1.0, 0.07421, 0.06848, 1.0, 1.0, 0.07421, 0.06848, 1.0, 1.0, 0.07421, 0.06848, 1.0, 1.0, 0.07421, 0.06848, 1.0, 1.0, 0.07421, 0.06848, 1.0, 1.0, 0.07421, 0.06848, 1.0, 1.0, 0.07421, 0.06848, 1.0, 0.956, 0.02624, 0.02624, 1.0, 0.956, 0.02624, 0.02624, 1.0, 0.956, 0.02624, 0.02624, 1.0, 0.956, 0.02624, 0.02624, 1.0, 1.0, 0.07421, 0.06848, 1.0, 1.0, 0.07421, 0.06848, 1.0, 1.0, 0.07421, 0.06848, 1.0, 1.0, 0.07421, 0.06848, 1.0, 1.0, 0.07421, 0.06848, 1.0, 1.0, 0.07421, 0.06848, 1.0, 1.0, 0.07421, 0.06848, 1.0, 1.0, 0.07421, 0.06848, 1.0, 1.0, 0.07421, 0.06848, 1.0, 1.0, 0.07421, 0.06848, 1.0, 1.0, 0.07421, 0.06848, 1.0, 1.0, 0.07421, 0.06848, 1.0, 1.0, 0.07421, 0.06848, 1.0, 1.0, 0.07421, 0.06848, 1.0, 1.0, 0.07421, 0.06848, 1.0, 1.0, 0.07421, 0.06848, 1.0, 1.0, 0.07421, 0.06848, 1.0, 1.0, 0.07421, 0.06848, 1.0, 1.0, 0.07421, 0.06848, 1.0, 1.0, 0.07421, 0.06848, 1.0, 1.0, 0.07421, 0.06848, 1.0, 1.0, 0.07421, 0.06848, 1.0, 1.0, 0.07421, 0.06848, 1.0, 1.0, 0.07421, 0.06848, 1.0, 0.956, 0.02624, 0.02624, 1.0, 0.956, 0.02624, 0.02624, 1.0, 0.956, 0.02624, 0.02624, 1.0, 0.956, 0.02624, 0.02624, 1.0, 0.6038, 1.0, 1.0, 1.0, 0.6038, 1.0, 1.0, 1.0, 0.6038, 1.0, 1.0, 1.0, 0.6038, 1.0, 1.0, 1.0, 1.0, 0.07421, 0.06848, 1.0, 1.0, 0.07421, 0.06848, 1.0, 1.0, 0.07421, 0.06848, 1.0, 1.0, 0.07421, 0.06848, 1.0, 1.0, 0.07421, 0.06848, 1.0, 1.0, 0.07421, 0.06848, 1.0, 1.0, 0.07421, 0.06848, 1.0, 1.0, 0.07421, 0.06848, 1.0, 1.0, 0.07421, 0.06848, 1.0, 1.0, 0.07421, 0.06848, 1.0, 1.0, 0.07421, 0.06848, 1.0, 1.0, 0.07421, 0.06848, 1.0, 1.0, 0.07421, 0.06848, 1.0, 1.0, 0.07421, 0.06848, 1.0, 1.0, 0.07421, 0.06848, 1.0, 1.0, 0.07421, 0.06848, 1.0, 0.6038, 1.0, 1.0, 1.0, 0.6038, 1.0, 1.0, 1.0, 0.6038, 1.0, 1.0, 1.0, 0.6038, 1.0, 1.0, 1.0, 0.956, 0.02624, 0.02624, 1.0, 0.956, 0.02624, 0.02624, 1.0, 0.956, 0.02624, 0.02624, 1.0, 0.956, 0.02624, 0.02624, 1.0, 1.0, 0.07421, 0.06848, 1.0, 1.0, 0.07421, 0.06848, 1.0, 1.0, 0.07421, 0.06848, 1.0, 1.0, 0.07421, 0.06848, 1.0, 1.0, 0.07421, 0.06848, 1.0, 1.0, 0.07421, 0.06848, 1.0, 1.0, 0.07421, 0.06848, 1.0, 1.0, 0.07421, 0.06848, 1.0, 0.956, 0.02624, 0.02624, 1.0, 0.956, 0.02624, 0.02624, 1.0, 0.956, 0.02624, 0.02624, 1.0, 0.956, 0.02624, 0.02624, 1.0, 0.6038, 1.0, 1.0, 1.0, 0.6038, 1.0, 1.0, 1.0, 0.6038, 1.0, 1.0, 1.0, 0.6038, 1.0, 1.0, 1.0, 1.0, 0.07421, 0.06848, 1.0, 1.0, 0.07421, 0.06848, 1.0, 1.0, 0.07421, 0.06848, 1.0, 1.0, 0.07421, 0.06848, 1.0, 1.0, 0.07421, 0.06848, 1.0, 1.0, 0.07421, 0.06848, 1.0, 1.0, 0.07421, 0.06848, 1.0, 1.0, 0.07421, 0.06848, 1.0, 0.956, 0.02624, 0.02624, 1.0, 0.956, 0.02624, 0.02624, 1.0, 0.956, 0.02624, 0.02624, 1.0, 0.956, 0.02624, 0.02624, 1.0, 1.0, 0.07421, 0.06848, 1.0, 1.0, 0.07421, 0.06848, 1.0, 1.0, 0.07421, 0.06848, 1.0, 1.0, 0.07421, 0.06848, 1.0, 1.0, 0.07421, 0.06848, 1.0, 1.0, 0.07421, 0.06848, 1.0, 1.0, 0.07421, 0.06848, 1.0, 1.0, 0.07421, 0.06848, 1.0, 1.0, 0.07421, 0.06848, 1.0, 1.0, 0.07421, 0.06848, 1.0, 1.0, 0.07421, 0.06848, 1.0, 1.0, 0.07421, 0.06848, 1.0, 1.0, 0.07421, 0.06848, 1.0, 1.0, 0.07421, 0.06848, 1.0, 1.0, 0.07421, 0.06848, 1.0, 1.0, 0.07421, 0.06848, 1.0, 1.0, 0.07421, 0.06848, 1.0, 1.0, 0.07421, 0.06848, 1.0, 1.0, 0.07421, 0.06848, 1.0, 1.0, 0.07421, 0.06848, 1.0, 1.0, 0.07421, 0.06848, 1.0, 1.0, 0.07421, 0.06848, 1.0, 1.0, 0.07421, 0.06848, 1.0, 1.0, 0.07421, 0.06848, 1.0, 0.956, 0.02624, 0.02624, 1.0, 0.956, 0.02624, 0.02624, 1.0, 0.956, 0.02624, 0.02624, 1.0, 0.956, 0.02624, 0.02624, 1.0, 1.0, 0.07421, 0.06848, 1.0, 1.0, 0.07421, 0.06848, 1.0, 1.0, 0.07421, 0.06848, 1.0, 1.0, 0.07421, 0.06848, 1.0, 1.0, 0.07421, 0.06848, 1.0, 1.0, 0.07421, 0.06848, 1.0, 1.0, 0.07421, 0.06848, 1.0, 1.0, 0.07421, 0.06848, 1.0, 1.0, 0.07421, 0.06848, 1.0, 1.0, 0.07421, 0.06848, 1.0, 1.0, 0.07421, 0.06848, 1.0, 1.0, 0.07421, 0.06848, 1.0, 1.0, 0.07421, 0.06848, 1.0, 1.0, 0.07421, 0.06848, 1.0, 1.0, 0.07421, 0.06848, 1.0, 1.0, 0.07421, 0.06848, 1.0, 1.0, 0.07421, 0.06848, 1.0, 1.0, 0.07421, 0.06848, 1.0, 1.0, 0.07421, 0.06848, 1.0, 1.0, 0.07421, 0.06848, 1.0, 1.0, 0.07421, 0.06848, 1.0, 1.0, 0.07421, 0.06848, 1.0, 1.0, 0.07421, 0.06848, 1.0, 1.0, 0.07421, 0.06848, 1.0, 1.0, 0.07421, 0.06848, 1.0, 1.0, 0.07421, 0.06848, 1.0, 1.0, 0.07421, 0.06848, 1.0, 1.0, 0.07421, 0.06848, 1.0, 1.0, 0.07421, 0.06848, 1.0, 1.0, 0.07421, 0.06848, 1.0, 1.0, 0.07421, 0.06848, 1.0, 1.0, 0.07421, 0.06848, 1.0, 1.0, 0.07421, 0.06848, 1.0, 1.0, 0.07421, 0.06848, 1.0, 1.0, 0.07421, 0.06848, 1.0, 1.0, 0.07421, 0.06848, 1.0, 1.0, 0.07421, 0.06848, 1.0, 1.0, 0.07421, 0.06848, 1.0, 1.0, 0.07421, 0.06848, 1.0, 1.0, 0.07421, 0.06848, 1.0, 1.0, 0.07421, 0.06848, 1.0, 1.0, 0.07421, 0.06848, 1.0, 1.0, 0.07421, 0.06848, 1.0, 1.0, 0.07421, 0.06848, 1.0, 0.956, 0.02624, 0.02624, 1.0, 0.956, 0.02624, 0.02624, 1.0, 0.956, 0.02624, 0.02624, 1.0, 0.956, 0.02624, 0.02624, 1.0, 1.0, 0.07421, 0.06848, 1.0, 1.0, 0.07421, 0.06848, 1.0, 1.0, 0.07421, 0.06848, 1.0, 1.0, 0.07421, 0.06848, 1.0, 0.956, 0.02624, 0.02624, 1.0, 0.956, 0.02624, 0.02624, 1.0, 0.956, 0.02624, 0.02624, 1.0, 0.956, 0.02624, 0.02624, 1.0, 1.0, 0.07421, 0.06848, 1.0, 1.0, 0.07421, 0.06848, 1.0, 1.0, 0.07421, 0.06848, 1.0, 1.0, 0.07421, 0.06848, 1.0, 1.0, 0.07421, 0.06848, 1.0, 1.0, 0.07421, 0.06848, 1.0, 1.0, 0.07421, 0.06848, 1.0, 1.0, 0.07421, 0.06848, 1.0, 1.0, 0.07421, 0.06848, 1.0, 1.0, 0.07421, 0.06848, 1.0, 1.0, 0.07421, 0.06848, 1.0, 1.0, 0.07421, 0.06848, 1.0, 1.0, 0.07421, 0.06848, 1.0, 1.0, 0.07421, 0.06848, 1.0, 1.0, 0.07421, 0.06848, 1.0, 1.0, 0.07421, 0.06848, 1.0, 1.0, 0.07421, 0.06848, 1.0, 1.0, 0.07421, 0.06848, 1.0, 1.0, 0.07421, 0.06848, 1.0, 1.0, 0.07421, 0.06848, 1.0, 1.0, 0.07421, 0.06848, 1.0, 1.0, 0.07421, 0.06848, 1.0, 1.0, 0.07421, 0.06848, 1.0, 1.0, 0.07421, 0.06848, 1.0, 1.0, 0.07421, 0.06848, 1.0, 1.0, 0.07421, 0.06848, 1.0, 1.0, 0.07421, 0.06848, 1.0, 1.0, 0.07421, 0.06848, 1.0, 0.956, 0.02624, 0.02624, 1.0, 0.956, 0.02624, 0.02624, 1.0, 0.956, 0.02624, 0.02624, 1.0, 0.956, 0.02624, 0.02624, 1.0, 0.956, 0.02624, 0.02624, 1.0, 0.956, 0.02624, 0.02624, 1.0, 0.956, 0.02624, 0.02624, 1.0, 0.956, 0.02624, 0.02624, 1.0, 1.0, 0.07421, 0.06848, 1.0, 1.0, 0.07421, 0.06848, 1.0, 1.0, 0.07421, 0.06848, 1.0, 1.0, 0.07421, 0.06848, 1.0, 1.0, 0.07421, 0.06848, 1.0, 1.0, 0.07421, 0.06848, 1.0, 1.0, 0.07421, 0.06848, 1.0, 1.0, 0.07421, 0.06848, 1.0, 0.956, 0.02624, 0.02624, 1.0, 0.956, 0.02624, 0.02624, 1.0, 0.956, 0.02624, 0.02624, 1.0, 0.956, 0.02624, 0.02624, 1.0, 1.0, 0.07421, 0.06848, 1.0, 1.0, 0.07421, 0.06848, 1.0, 1.0, 0.07421, 0.06848, 1.0, 1.0, 0.07421, 0.06848, 1.0, 1.0, 0.07421, 0.06848, 1.0, 1.0, 0.07421, 0.06848, 1.0, 1.0, 0.07421, 0.06848, 1.0, 1.0, 0.07421, 0.06848, 1.0, 1.0, 0.07421, 0.06848, 1.0, 1.0, 0.07421, 0.06848, 1.0, 1.0, 0.07421, 0.06848, 1.0, 1.0, 0.07421, 0.06848, 1.0, 1.0, 0.07421, 0.06848, 1.0, 1.0, 0.07421, 0.06848, 1.0, 1.0, 0.07421, 0.06848, 1.0, 1.0, 0.07421, 0.06848, 1.0, 1.0, 0.07421, 0.06848, 1.0, 1.0, 0.07421, 0.06848, 1.0, 1.0, 0.07421, 0.06848, 1.0, 1.0, 0.07421, 0.06848, 1.0, 0.956, 0.02624, 0.02624, 1.0, 0.956, 0.02624, 0.02624, 1.0, 0.956, 0.02624, 0.02624, 1.0, 0.956, 0.02624, 0.02624, 1.0, 0.956, 0.02624, 0.02624, 1.0, 0.956, 0.02624, 0.02624, 1.0, 0.956, 0.02624, 0.02624, 1.0, 0.956, 0.02624, 0.02624, 1.0, 1.0, 0.07421, 0.06848, 1.0, 1.0, 0.07421, 0.06848, 1.0, 1.0, 0.07421, 0.06848, 1.0, 1.0, 0.07421, 0.06848, 1.0, 0.956, 0.02624, 0.02624, 1.0, 0.956, 0.02624, 0.02624, 1.0, 0.956, 0.02624, 0.02624, 1.0, 0.956, 0.02624, 0.02624, 1.0, 1.0, 0.07421, 0.06848, 1.0, 1.0, 0.07421, 0.06848, 1.0, 1.0, 0.07421, 0.06848, 1.0, 1.0, 0.07421, 0.06848, 1.0, 1.0, 0.07421, 0.06848, 1.0, 1.0, 0.07421, 0.06848, 1.0, 1.0, 0.07421, 0.06848, 1.0, 1.0, 0.07421, 0.06848, 1.0, 1.0, 0.07421, 0.06848, 1.0, 1.0, 0.07421, 0.06848, 1.0, 1.0, 0.07421, 0.06848, 1.0, 1.0, 0.07421, 0.06848, 1.0, 1.0, 0.07421, 0.06848, 1.0, 1.0, 0.07421, 0.06848, 1.0, 1.0, 0.07421, 0.06848, 1.0, 1.0, 0.07421, 0.06848, 1.0, 1.0, 0.07421, 0.06848, 1.0, 1.0, 0.07421, 0.06848, 1.0, 1.0, 0.07421, 0.06848, 1.0, 1.0, 0.07421, 0.06848, 1.0, 1.0, 0.07421, 0.06848, 1.0, 1.0, 0.07421, 0.06848, 1.0, 1.0, 0.07421, 0.06848, 1.0, 1.0, 0.07421, 0.06848, 1.0, 0.956, 0.02624, 0.02624, 1.0, 0.956, 0.02624, 0.02624, 1.0, 0.956, 0.02624, 0.02624, 1.0, 0.956, 0.02624, 0.02624, 1.0, 0.956, 0.02624, 0.02624, 1.0, 0.956, 0.02624, 0.02624, 1.0, 0.956, 0.02624, 0.02624, 1.0, 0.956, 0.02624, 0.02624, 1.0, 1.0, 0.07421, 0.06848, 1.0, 1.0, 0.07421, 0.06848, 1.0, 1.0, 0.07421, 0.06848, 1.0, 1.0, 0.07421, 0.06848, 1.0, 1.0, 0.07421, 0.06848, 1.0, 1.0, 0.07421, 0.06848, 1.0, 1.0, 0.07421, 0.06848, 1.0, 1.0, 0.07421, 0.06848, 1.0, 1.0, 0.07421, 0.06848, 1.0, 1.0, 0.07421, 0.06848, 1.0, 1.0, 0.07421, 0.06848, 1.0, 1.0, 0.07421, 0.06848, 1.0, 1.0, 0.07421, 0.06848, 1.0, 1.0, 0.07421, 0.06848, 1.0, 1.0, 0.07421, 0.06848, 1.0, 1.0, 0.07421, 0.06848, 1.0, 1.0, 0.07421, 0.06848, 1.0, 1.0, 0.07421, 0.06848, 1.0, 1.0, 0.07421, 0.06848, 1.0, 1.0, 0.07421, 0.06848, 1.0, 1.0, 0.07421, 0.06848, 1.0, 1.0, 0.07421, 0.06848, 1.0, 1.0, 0.07421, 0.06848, 1.0, 1.0, 0.07421, 0.06848, 1.0, 1.0, 0.07421, 0.06848, 1.0, 1.0, 0.07421, 0.06848, 1.0, 1.0, 0.07421, 0.06848, 1.0, 1.0, 0.07421, 0.06848, 1.0])
me_redcrystalturret.use_remesh_preserve_volume = False
me_redcrystalturret.use_remesh_preserve_attributes = False
me_redcrystalturret.use_mirror_vertex_groups = False
me_redcrystalturret.update()

# ---- objects
ob_redcrystalturret = bpy.data.objects.new('RedCrystalTurret', me_redcrystalturret)

# ---- transforms, parenting, visibility, modifiers, constraints
ob_redcrystalturret.location = (0.0, 0.0, 0.0)
ob_redcrystalturret.lineart.crease_threshold = 0.0

# ---- collection membership
col_collection_1.objects.link(ob_redcrystalturret)

# ---- scene / render settings (as saved in the file)
scene.frame_start = 1; scene.frame_end = 250; scene.frame_set(1)
scene.render.engine = 'BLENDER_EEVEE_NEXT'
scene.render.resolution_percentage = 50
scene.render.dither_intensity = 0.0
scene.cycles.use_denoising = False
scene.cycles.samples = 128
scene.cycles.sampling_pattern = 'TABULATED_SOBOL'
scene.cycles.use_adaptive_sampling = False
scene.cycles.use_light_tree = False
scene.cycles.blur_glossy = 0.0
scene.cycles.sample_clamp_indirect = 0.0
scene.view_settings.view_transform = 'Standard'
bpy.context.view_layer.update()

# ---- added for rendering (the .blend has no active camera and no usable light): camera, sun
cam_auto = bpy.data.cameras.new('AutoCamera')
cam_auto.lens = 50.0
cam_auto.sensor_width = 36.0
cam_auto.clip_end = 1000.0
ob_auto_camera = bpy.data.objects.new('AutoCamera', cam_auto)
scene.collection.objects.link(ob_auto_camera)
ob_auto_camera.location = (0.738982, -0.886779, 0.591186)
ob_auto_camera.rotation_euler = (1.09748, -7.21219e-08, 0.694738)
scene.camera = ob_auto_camera
light_auto_sun = bpy.data.lights.new('AutoSun', 'SUN')
light_auto_sun.energy = 3.0
light_auto_sun.angle = 0.0523599
ob_auto_sun = bpy.data.objects.new('AutoSun', light_auto_sun)
scene.collection.objects.link(ob_auto_sun)
ob_auto_sun.rotation_euler = (0.872665, 0.174533, 0.523599)
bpy.context.view_layer.update()

